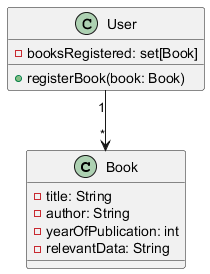

The diagram above was rendered by PlantUML. Its source (embedded in the PNG):
@startuml
class Book {
    - title: String
    - author: String
    - yearOfPublication: int
    - relevantData: String
}
class User {
    - booksRegistered: set[Book]
    + registerBook(book: Book)
}
User "1" --> "*" Book
@enduml